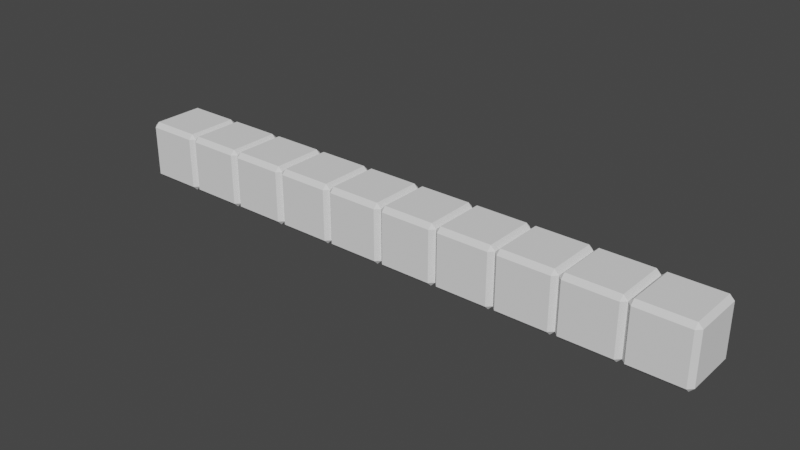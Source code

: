 # Source: GemWall.blend  (saved by Blender 3.0.42; exported with 4.5.12 LTS)
import bpy
from mathutils import Matrix  # noqa: F401  (used for matrix-valued properties, if any)

bpy.ops.wm.read_factory_settings(use_empty=True)
scene = bpy.context.scene
scene.name = 'Scene'

# ---- collections
col_collection = bpy.data.collections.new('Collection'); scene.collection.children.link(col_collection)

# ---- world
world_world = bpy.data.worlds.new('World'); scene.world = world_world
world_world.use_nodes = True; world_world.node_tree.nodes.clear()
_N = world_world.node_tree.nodes; _L = world_world.node_tree.links
n0 = _N.new('ShaderNodeOutputWorld'); n0.name = 'World Output'; n0.location = (300, 300)
n1 = _N.new('ShaderNodeBackground'); n1.name = 'Background'; n1.location = (10, 300)
n1.inputs[0].default_value = (0.05088, 0.05088, 0.05088, 1.0)
_L.new(n1.outputs[0], n0.inputs[0])
n0.is_active_output = True
world_world.color = (0.05088, 0.05088, 0.05088)
world_world.use_sun_shadow = False
world_world.sun_shadow_jitter_overblur = 0.0

# ---- meshes
me_cube = bpy.data.meshes.new('Cube')
me_cube.from_pydata([(1.152, 0.8478, -1.0), (1.152, -0.8478, 1.0), (1.152, -1.0, 0.8478), (1.152, -1.0, -0.8478), (1.152, -0.8478, -1.0), (-0.8478, -0.8478, -1.0), (-0.8478, -1.0, -0.8478), (-1.0, -0.8478, -0.8478), (-0.8478, -1.0, 0.8478), (-0.8478, -0.8478, 1.0), (-1.0, -0.8478, 0.8478), (-0.8478, 0.8478, -1.0), (-1.0, 0.8478, -0.8478), (-0.8478, 1.0, -0.8478), (-0.8478, 0.8478, 1.0), (-0.8478, 1.0, 0.8478), (-1.0, 0.8478, 0.8478), (0.8478, -0.8478, -1.0), (1.0, -0.8478, -0.8478), (0.8478, -1.0, -0.8478), (0.8478, -0.8478, 1.0), (0.8478, -1.0, 0.8478), (1.0, -0.8478, 0.8478), (0.8478, 0.8478, -1.0), (0.8478, 1.0, -0.8478), (1.0, 0.8478, -0.8478), (0.8478, 0.8478, 1.0), (1.0, 0.8478, 0.8478), (0.8478, 1.0, 0.8478), (1.152, 1.0, -0.8478), (1.152, 0.8478, 1.0), (1.152, 1.0, 0.8478), (2.848, -0.8478, -1.0), (3.0, -0.8478, -0.8478), (2.848, -1.0, -0.8478), (2.848, -0.8478, 1.0), (2.848, -1.0, 0.8478), (3.0, -0.8478, 0.8478), (2.848, 0.8478, -1.0), (2.848, 1.0, -0.8478), (2.848, 0.8478, 1.0), (3.0, 0.8478, 0.8478), (2.848, 1.0, 0.8478), (5.152, 0.8478, -1.0), (5.0, -0.8478, 0.8478), (5.152, -0.8478, 1.0), (5.152, -1.0, 0.8478), (5.0, -0.8478, -0.8478), (5.152, -1.0, -0.8478), (5.152, -0.8478, -1.0), (3.152, -0.8478, -1.0), (3.152, -1.0, -0.8478), (3.152, -1.0, 0.8478), (3.152, -0.8478, 1.0), (3.152, 0.8478, -1.0), (3.0, 0.8478, -0.8478), (3.152, 1.0, -0.8478), (3.152, 0.8478, 1.0), (3.152, 1.0, 0.8478), (4.848, -0.8478, -1.0), (4.848, -1.0, -0.8478), (4.848, -0.8478, 1.0), (4.848, -1.0, 0.8478), (4.848, 0.8478, -1.0), (4.848, 1.0, -0.8478), (5.0, 0.8478, -0.8478), (4.848, 0.8478, 1.0), (5.0, 0.8478, 0.8478), (4.848, 1.0, 0.8478), (5.152, 1.0, -0.8478), (5.152, 0.8478, 1.0), (5.152, 1.0, 0.8478), (6.848, -0.8478, -1.0), (7.0, -0.8478, -0.8478), (6.848, -1.0, -0.8478), (6.848, -0.8478, 1.0), (6.848, -1.0, 0.8478), (6.848, 0.8478, -1.0), (6.848, 1.0, -0.8478), (6.848, 0.8478, 1.0), (6.848, 1.0, 0.8478), (9.152, 0.8478, -1.0), (9.152, -0.8478, 1.0), (9.152, -1.0, 0.8478), (9.152, -1.0, -0.8478), (9.152, -0.8478, -1.0), (7.152, -0.8478, -1.0), (7.152, -1.0, -0.8478), (7.152, -1.0, 0.8478), (7.152, -0.8478, 1.0), (7.0, -0.8478, 0.8478), (7.152, 0.8478, -1.0), (7.0, 0.8478, -0.8478), (7.152, 1.0, -0.8478), (7.152, 0.8478, 1.0), (7.152, 1.0, 0.8478), (7.0, 0.8478, 0.8478), (8.848, -0.8478, -1.0), (9.0, -0.8478, -0.8478), (8.848, -1.0, -0.8478), (8.848, -0.8478, 1.0), (8.848, -1.0, 0.8478), (9.0, -0.8478, 0.8478), (8.848, 0.8478, -1.0), (8.848, 1.0, -0.8478), (9.0, 0.8478, -0.8478), (8.848, 0.8478, 1.0), (8.848, 1.0, 0.8478), (9.152, 1.0, -0.8478), (9.152, 0.8478, 1.0), (9.152, 1.0, 0.8478), (9.0, 0.8478, 0.8478), (10.85, -0.8478, -1.0), (10.85, -1.0, -0.8478), (10.85, -0.8478, 1.0), (10.85, -1.0, 0.8478), (10.85, 0.8478, -1.0), (10.85, 1.0, -0.8478), (11.0, 0.8478, -0.8478), (10.85, 0.8478, 1.0), (11.0, 0.8478, 0.8478), (10.85, 1.0, 0.8478), (13.15, 0.8478, -1.0), (13.0, -0.8478, 0.8478), (13.15, -0.8478, 1.0), (13.15, -1.0, 0.8478), (13.15, -1.0, -0.8478), (13.15, -0.8478, -1.0), (11.15, -0.8478, -1.0), (11.15, -1.0, -0.8478), (11.0, -0.8478, -0.8478), (11.15, -1.0, 0.8478), (11.15, -0.8478, 1.0), (11.0, -0.8478, 0.8478), (11.15, 0.8478, -1.0), (11.15, 1.0, -0.8478), (11.15, 0.8478, 1.0), (11.15, 1.0, 0.8478), (12.85, -0.8478, -1.0), (13.0, -0.8478, -0.8478), (12.85, -1.0, -0.8478), (12.85, -0.8478, 1.0), (12.85, -1.0, 0.8478), (12.85, 0.8478, -1.0), (12.85, 1.0, -0.8478), (13.0, 0.8478, -0.8478), (12.85, 0.8478, 1.0), (13.0, 0.8478, 0.8478), (12.85, 1.0, 0.8478), (13.15, 1.0, -0.8478), (13.15, 0.8478, 1.0), (13.15, 1.0, 0.8478), (14.85, -0.8478, -1.0), (15.0, -0.8478, -0.8478), (14.85, -1.0, -0.8478), (14.85, -0.8478, 1.0), (14.85, -1.0, 0.8478), (15.0, -0.8478, 0.8478), (14.85, 0.8478, -1.0), (14.85, 1.0, -0.8478), (14.85, 0.8478, 1.0), (15.0, 0.8478, 0.8478), (14.85, 1.0, 0.8478), (17.0, 0.8478, -0.8478), (17.15, 0.8478, -1.0), (17.0, -0.8478, 0.8478), (17.15, -0.8478, 1.0), (17.15, -1.0, 0.8478), (17.15, -1.0, -0.8478), (17.15, -0.8478, -1.0), (15.15, -0.8478, -1.0), (15.15, -1.0, -0.8478), (15.15, -1.0, 0.8478), (15.15, -0.8478, 1.0), (15.15, 0.8478, -1.0), (15.0, 0.8478, -0.8478), (15.15, 1.0, -0.8478), (15.15, 0.8478, 1.0), (15.15, 1.0, 0.8478), (16.85, -0.8478, -1.0), (17.0, -0.8478, -0.8478), (16.85, -1.0, -0.8478), (16.85, -0.8478, 1.0), (16.85, -1.0, 0.8478), (16.85, 0.8478, -1.0), (16.85, 1.0, -0.8478), (16.85, 0.8478, 1.0), (17.0, 0.8478, 0.8478), (16.85, 1.0, 0.8478), (17.15, 1.0, -0.8478), (17.15, 0.8478, 1.0), (17.15, 1.0, 0.8478), (18.85, -0.8478, -1.0), (19.0, -0.8478, -0.8478), (18.85, -1.0, -0.8478), (18.85, -0.8478, 1.0), (18.85, -1.0, 0.8478), (19.0, -0.8478, 0.8478), (18.85, 0.8478, -1.0), (18.85, 1.0, -0.8478), (19.0, 0.8478, -0.8478), (18.85, 0.8478, 1.0), (19.0, 0.8478, 0.8478), (18.85, 1.0, 0.8478)], [], [(19, 21, 8, 6), (40, 30, 1, 35), (29, 31, 42, 39), (26, 14, 9, 20), (34, 36, 2, 3), (13, 15, 28, 24), (5, 6, 7), (8, 9, 10), (11, 12, 13), (14, 15, 16), (17, 18, 19), (20, 21, 22), (23, 24, 25), (26, 27, 28), (11, 5, 7, 12), (6, 8, 10, 7), (9, 14, 16, 10), (15, 13, 12, 16), (23, 11, 13, 24), (14, 26, 28, 15), (27, 25, 24, 28), (17, 23, 25, 18), (26, 20, 22, 27), (21, 19, 18, 22), (5, 17, 19, 6), (20, 9, 8, 21), (11, 23, 17, 5), (4, 3, 18), (2, 1, 22), (0, 25, 29), (30, 31, 27), (32, 33, 34), (35, 36, 37), (38, 39, 55), (40, 41, 42), (0, 4, 18, 25), (3, 2, 22, 18), (1, 30, 27, 22), (31, 29, 25, 27), (38, 0, 29, 39), (30, 40, 42, 31), (41, 55, 39, 42), (32, 38, 55, 33), (40, 35, 37, 41), (36, 34, 33, 37), (4, 32, 34, 3), (35, 1, 2, 36), (0, 38, 32, 4), (60, 62, 52, 51), (79, 70, 45, 75), (69, 71, 80, 78), (66, 57, 53, 61), (74, 76, 46, 48), (56, 58, 68, 64), (50, 51, 33), (52, 53, 37), (54, 55, 56), (57, 58, 41), (59, 47, 60), (61, 62, 44), (63, 64, 65), (66, 67, 68), (54, 50, 33, 55), (51, 52, 37, 33), (53, 57, 41, 37), (58, 56, 55, 41), (63, 54, 56, 64), (57, 66, 68, 58), (67, 65, 64, 68), (59, 63, 65, 47), (66, 61, 44, 67), (62, 60, 47, 44), (50, 59, 60, 51), (61, 53, 52, 62), (54, 63, 59, 50), (49, 48, 47), (46, 45, 44), (43, 65, 69), (70, 71, 67), (72, 73, 74), (75, 76, 90), (77, 78, 92), (79, 96, 80), (43, 49, 47, 65), (48, 46, 44, 47), (45, 70, 67, 44), (71, 69, 65, 67), (77, 43, 69, 78), (70, 79, 80, 71), (96, 92, 78, 80), (72, 77, 92, 73), (79, 75, 90, 96), (76, 74, 73, 90), (49, 72, 74, 48), (75, 45, 46, 76), (43, 77, 72, 49), (99, 101, 88, 87), (119, 109, 82, 114), (108, 110, 121, 117), (106, 94, 89, 100), (113, 115, 83, 84), (93, 95, 107, 104), (86, 87, 73), (88, 89, 90), (91, 92, 93), (94, 95, 96), (97, 98, 99), (100, 101, 102), (103, 104, 105), (106, 111, 107), (91, 86, 73, 92), (87, 88, 90, 73), (89, 94, 96, 90), (95, 93, 92, 96), (103, 91, 93, 104), (94, 106, 107, 95), (111, 105, 104, 107), (97, 103, 105, 98), (106, 100, 102, 111), (101, 99, 98, 102), (86, 97, 99, 87), (100, 89, 88, 101), (91, 103, 97, 86), (85, 84, 98), (83, 82, 102), (81, 105, 108), (109, 110, 111), (112, 130, 113), (114, 115, 133), (116, 117, 118), (119, 120, 121), (81, 85, 98, 105), (84, 83, 102, 98), (82, 109, 111, 102), (110, 108, 105, 111), (116, 81, 108, 117), (109, 119, 121, 110), (120, 118, 117, 121), (112, 116, 118, 130), (119, 114, 133, 120), (115, 113, 130, 133), (85, 112, 113, 84), (114, 82, 83, 115), (81, 116, 112, 85), (140, 142, 131, 129), (160, 150, 124, 155), (149, 151, 162, 159), (146, 136, 132, 141), (154, 156, 125, 126), (135, 137, 148, 144), (128, 129, 130), (131, 132, 133), (134, 118, 135), (136, 137, 120), (138, 139, 140), (141, 142, 123), (143, 144, 145), (146, 147, 148), (134, 128, 130, 118), (129, 131, 133, 130), (132, 136, 120, 133), (137, 135, 118, 120), (143, 134, 135, 144), (136, 146, 148, 137), (147, 145, 144, 148), (138, 143, 145, 139), (146, 141, 123, 147), (142, 140, 139, 123), (128, 138, 140, 129), (141, 132, 131, 142), (134, 143, 138, 128), (127, 126, 139), (125, 124, 123), (122, 145, 149), (150, 151, 147), (152, 153, 154), (155, 156, 157), (158, 159, 175), (160, 161, 162), (122, 127, 139, 145), (126, 125, 123, 139), (124, 150, 147, 123), (151, 149, 145, 147), (158, 122, 149, 159), (150, 160, 162, 151), (161, 175, 159, 162), (152, 158, 175, 153), (160, 155, 157, 161), (156, 154, 153, 157), (127, 152, 154, 126), (155, 124, 125, 156), (122, 158, 152, 127), (181, 183, 172, 171), (201, 190, 166, 195), (189, 191, 203, 199), (186, 177, 173, 182), (194, 196, 167, 168), (176, 178, 188, 185), (170, 171, 153), (172, 173, 157), (174, 175, 176), (177, 178, 161), (179, 180, 181), (182, 183, 165), (184, 185, 163), (186, 187, 188), (174, 170, 153, 175), (171, 172, 157, 153), (173, 177, 161, 157), (178, 176, 175, 161), (184, 174, 176, 185), (177, 186, 188, 178), (187, 163, 185, 188), (179, 184, 163, 180), (186, 182, 165, 187), (183, 181, 180, 165), (170, 179, 181, 171), (182, 173, 172, 183), (174, 184, 179, 170), (169, 168, 180), (167, 166, 165), (164, 163, 189), (190, 191, 187), (192, 193, 194), (195, 196, 197), (198, 199, 200), (201, 202, 203), (164, 169, 180, 163), (168, 167, 165, 180), (166, 190, 187, 165), (191, 189, 163, 187), (198, 164, 189, 199), (190, 201, 203, 191), (202, 200, 199, 203), (192, 198, 200, 193), (201, 195, 197, 202), (196, 194, 193, 197), (169, 192, 194, 168), (195, 166, 167, 196), (164, 198, 192, 169), (200, 202, 197, 193), (7, 10, 16, 12)])
_uv = me_cube.uv_layers.new(name='UVMap')
_uv.uv.foreach_set('vector', [0.394, 0.769, 0.606, 0.769, 0.606, 0.981, 0.394, 0.981, 0.644, 0.519, 0.856, 0.519, 0.856, 0.731, 0.644, 0.731, 0.394, 0.269, 0.606, 0.269, 0.606, 0.481, 0.394, 0.481, 0.644, 0.519, 0.856, 0.519, 0.856, 0.731, 0.644, 0.731, 0.394, 0.769, 0.606, 0.769, 0.606, 0.981, 0.394, 0.981, 0.394, 0.269, 0.606, 0.269, 0.606, 0.481, 0.394, 0.481, 0.144, 0.731, 0.144, 0.75, 0.125, 0.731, 0.606, 0.981, 0.625, 0.981, 0.606, 1.0, 0.144, 0.519, 0.125, 0.519, 0.144, 0.5, 0.625, 0.269, 0.625, 0.269, 0.606, 0.25, 0.356, 0.731, 0.375, 0.731, 0.356, 0.75, 0.625, 0.769, 0.625, 0.769, 0.606, 0.75, 0.356, 0.519, 0.356, 0.5, 0.375, 0.519, 0.625, 0.519, 0.625, 0.519, 0.606, 0.5, 0.144, 0.519, 0.144, 0.731, 0.125, 0.731, 0.125, 0.519, 0.394, 0.0, 0.606, 0.0, 0.606, 0.01902, 0.394, 0.01902, 0.625, 0.01902, 0.625, 0.231, 0.606, 0.231, 0.606, 0.01902, 0.606, 0.269, 0.394, 0.269, 0.394, 0.231, 0.606, 0.231, 0.356, 0.519, 0.144, 0.519, 0.144, 0.5, 0.356, 0.5, 0.625, 0.269, 0.625, 0.481, 0.606, 0.481, 0.606, 0.269, 0.606, 0.519, 0.394, 0.519, 0.394, 0.481, 0.606, 0.481, 0.356, 0.731, 0.356, 0.519, 0.394, 0.519, 0.394, 0.731, 0.644, 0.519, 0.644, 0.731, 0.606, 0.731, 0.606, 0.519, 0.606, 0.769, 0.394, 0.769, 0.394, 0.731, 0.606, 0.731, 0.144, 0.731, 0.356, 0.731, 0.356, 0.75, 0.144, 0.75, 0.625, 0.769, 0.625, 0.981, 0.606, 0.981, 0.606, 0.769, 0.144, 0.519, 0.356, 0.519, 0.356, 0.731, 0.144, 0.731, 0.144, 0.731, 0.144, 0.75, 0.125, 0.731, 0.606, 0.981, 0.625, 0.981, 0.606, 1.0, 0.144, 0.519, 0.125, 0.519, 0.144, 0.5, 0.625, 0.269, 0.625, 0.269, 0.606, 0.25, 0.356, 0.731, 0.375, 0.731, 0.356, 0.75, 0.625, 0.769, 0.625, 0.769, 0.606, 0.75, 0.356, 0.519, 0.356, 0.5, 0.375, 0.519, 0.625, 0.519, 0.625, 0.519, 0.606, 0.5, 0.144, 0.519, 0.144, 0.731, 0.125, 0.731, 0.125, 0.519, 0.394, 0.0, 0.606, 0.0, 0.606, 0.01902, 0.394, 0.01902, 0.625, 0.01902, 0.625, 0.231, 0.606, 0.231, 0.606, 0.01902, 0.606, 0.269, 0.394, 0.269, 0.394, 0.231, 0.606, 0.231, 0.356, 0.519, 0.144, 0.519, 0.144, 0.5, 0.356, 0.5, 0.625, 0.269, 0.625, 0.481, 0.606, 0.481, 0.606, 0.269, 0.606, 0.519, 0.394, 0.519, 0.394, 0.481, 0.606, 0.481, 0.356, 0.731, 0.356, 0.519, 0.394, 0.519, 0.394, 0.731, 0.644, 0.519, 0.644, 0.731, 0.606, 0.731, 0.606, 0.519, 0.606, 0.769, 0.394, 0.769, 0.394, 0.731, 0.606, 0.731, 0.144, 0.731, 0.356, 0.731, 0.356, 0.75, 0.144, 0.75, 0.625, 0.769, 0.625, 0.981, 0.606, 0.981, 0.606, 0.769, 0.144, 0.519, 0.356, 0.519, 0.356, 0.731, 0.144, 0.731, 0.394, 0.769, 0.606, 0.769, 0.606, 0.981, 0.394, 0.981, 0.644, 0.519, 0.856, 0.519, 0.856, 0.731, 0.644, 0.731, 0.394, 0.269, 0.606, 0.269, 0.606, 0.481, 0.394, 0.481, 0.644, 0.519, 0.856, 0.519, 0.856, 0.731, 0.644, 0.731, 0.394, 0.769, 0.606, 0.769, 0.606, 0.981, 0.394, 0.981, 0.394, 0.269, 0.606, 0.269, 0.606, 0.481, 0.394, 0.481, 0.144, 0.731, 0.144, 0.75, 0.125, 0.731, 0.606, 0.981, 0.625, 0.981, 0.606, 1.0, 0.144, 0.519, 0.125, 0.519, 0.144, 0.5, 0.625, 0.269, 0.625, 0.269, 0.606, 0.25, 0.356, 0.731, 0.375, 0.731, 0.356, 0.75, 0.625, 0.769, 0.625, 0.769, 0.606, 0.75, 0.356, 0.519, 0.356, 0.5, 0.375, 0.519, 0.625, 0.519, 0.625, 0.519, 0.606, 0.5, 0.144, 0.519, 0.144, 0.731, 0.125, 0.731, 0.125, 0.519, 0.394, 0.0, 0.606, 0.0, 0.606, 0.01902, 0.394, 0.01902, 0.625, 0.01902, 0.625, 0.231, 0.606, 0.231, 0.606, 0.01902, 0.606, 0.269, 0.394, 0.269, 0.394, 0.231, 0.606, 0.231, 0.356, 0.519, 0.144, 0.519, 0.144, 0.5, 0.356, 0.5, 0.625, 0.269, 0.625, 0.481, 0.606, 0.481, 0.606, 0.269, 0.606, 0.519, 0.394, 0.519, 0.394, 0.481, 0.606, 0.481, 0.356, 0.731, 0.356, 0.519, 0.394, 0.519, 0.394, 0.731, 0.644, 0.519, 0.644, 0.731, 0.606, 0.731, 0.606, 0.519, 0.606, 0.769, 0.394, 0.769, 0.394, 0.731, 0.606, 0.731, 0.144, 0.731, 0.356, 0.731, 0.356, 0.75, 0.144, 0.75, 0.625, 0.769, 0.625, 0.981, 0.606, 0.981, 0.606, 0.769, 0.144, 0.519, 0.356, 0.519, 0.356, 0.731, 0.144, 0.731, 0.144, 0.731, 0.144, 0.75, 0.125, 0.731, 0.606, 0.981, 0.625, 0.981, 0.606, 1.0, 0.144, 0.519, 0.125, 0.519, 0.144, 0.5, 0.625, 0.269, 0.625, 0.269, 0.606, 0.25, 0.356, 0.731, 0.375, 0.731, 0.356, 0.75, 0.625, 0.769, 0.625, 0.769, 0.606, 0.75, 0.356, 0.519, 0.356, 0.5, 0.375, 0.519, 0.625, 0.519, 0.625, 0.519, 0.606, 0.5, 0.144, 0.519, 0.144, 0.731, 0.125, 0.731, 0.125, 0.519, 0.394, 0.0, 0.606, 0.0, 0.606, 0.01902, 0.394, 0.01902, 0.625, 0.01902, 0.625, 0.231, 0.606, 0.231, 0.606, 0.01902, 0.606, 0.269, 0.394, 0.269, 0.394, 0.231, 0.606, 0.231, 0.356, 0.519, 0.144, 0.519, 0.144, 0.5, 0.356, 0.5, 0.625, 0.269, 0.625, 0.481, 0.606, 0.481, 0.606, 0.269, 0.606, 0.519, 0.394, 0.519, 0.394, 0.481, 0.606, 0.481, 0.356, 0.731, 0.356, 0.519, 0.394, 0.519, 0.394, 0.731, 0.644, 0.519, 0.644, 0.731, 0.606, 0.731, 0.606, 0.519, 0.606, 0.769, 0.394, 0.769, 0.394, 0.731, 0.606, 0.731, 0.144, 0.731, 0.356, 0.731, 0.356, 0.75, 0.144, 0.75, 0.625, 0.769, 0.625, 0.981, 0.606, 0.981, 0.606, 0.769, 0.144, 0.519, 0.356, 0.519, 0.356, 0.731, 0.144, 0.731, 0.394, 0.769, 0.606, 0.769, 0.606, 0.981, 0.394, 0.981, 0.644, 0.519, 0.856, 0.519, 0.856, 0.731, 0.644, 0.731, 0.394, 0.269, 0.606, 0.269, 0.606, 0.481, 0.394, 0.481, 0.644, 0.519, 0.856, 0.519, 0.856, 0.731, 0.644, 0.731, 0.394, 0.769, 0.606, 0.769, 0.606, 0.981, 0.394, 0.981, 0.394, 0.269, 0.606, 0.269, 0.606, 0.481, 0.394, 0.481, 0.144, 0.731, 0.144, 0.75, 0.125, 0.731, 0.606, 0.981, 0.625, 0.981, 0.606, 1.0, 0.144, 0.519, 0.125, 0.519, 0.144, 0.5, 0.625, 0.269, 0.625, 0.269, 0.606, 0.25, 0.356, 0.731, 0.375, 0.731, 0.356, 0.75, 0.625, 0.769, 0.625, 0.769, 0.606, 0.75, 0.356, 0.519, 0.356, 0.5, 0.375, 0.519, 0.625, 0.519, 0.625, 0.519, 0.606, 0.5, 0.144, 0.519, 0.144, 0.731, 0.125, 0.731, 0.125, 0.519, 0.394, 0.0, 0.606, 0.0, 0.606, 0.01902, 0.394, 0.01902, 0.625, 0.01902, 0.625, 0.231, 0.606, 0.231, 0.606, 0.01902, 0.606, 0.269, 0.394, 0.269, 0.394, 0.231, 0.606, 0.231, 0.356, 0.519, 0.144, 0.519, 0.144, 0.5, 0.356, 0.5, 0.625, 0.269, 0.625, 0.481, 0.606, 0.481, 0.606, 0.269, 0.606, 0.519, 0.394, 0.519, 0.394, 0.481, 0.606, 0.481, 0.356, 0.731, 0.356, 0.519, 0.394, 0.519, 0.394, 0.731, 0.644, 0.519, 0.644, 0.731, 0.606, 0.731, 0.606, 0.519, 0.606, 0.769, 0.394, 0.769, 0.394, 0.731, 0.606, 0.731, 0.144, 0.731, 0.356, 0.731, 0.356, 0.75, 0.144, 0.75, 0.625, 0.769, 0.625, 0.981, 0.606, 0.981, 0.606, 0.769, 0.144, 0.519, 0.356, 0.519, 0.356, 0.731, 0.144, 0.731, 0.144, 0.731, 0.144, 0.75, 0.125, 0.731, 0.606, 0.981, 0.625, 0.981, 0.606, 1.0, 0.144, 0.519, 0.125, 0.519, 0.144, 0.5, 0.625, 0.269, 0.625, 0.269, 0.606, 0.25, 0.356, 0.731, 0.375, 0.731, 0.356, 0.75, 0.625, 0.769, 0.625, 0.769, 0.606, 0.75, 0.356, 0.519, 0.356, 0.5, 0.375, 0.519, 0.625, 0.519, 0.625, 0.519, 0.606, 0.5, 0.144, 0.519, 0.144, 0.731, 0.125, 0.731, 0.125, 0.519, 0.394, 0.0, 0.606, 0.0, 0.606, 0.01902, 0.394, 0.01902, 0.625, 0.01902, 0.625, 0.231, 0.606, 0.231, 0.606, 0.01902, 0.606, 0.269, 0.394, 0.269, 0.394, 0.231, 0.606, 0.231, 0.356, 0.519, 0.144, 0.519, 0.144, 0.5, 0.356, 0.5, 0.625, 0.269, 0.625, 0.481, 0.606, 0.481, 0.606, 0.269, 0.606, 0.519, 0.394, 0.519, 0.394, 0.481, 0.606, 0.481, 0.356, 0.731, 0.356, 0.519, 0.394, 0.519, 0.394, 0.731, 0.644, 0.519, 0.644, 0.731, 0.606, 0.731, 0.606, 0.519, 0.606, 0.769, 0.394, 0.769, 0.394, 0.731, 0.606, 0.731, 0.144, 0.731, 0.356, 0.731, 0.356, 0.75, 0.144, 0.75, 0.625, 0.769, 0.625, 0.981, 0.606, 0.981, 0.606, 0.769, 0.144, 0.519, 0.356, 0.519, 0.356, 0.731, 0.144, 0.731, 0.394, 0.769, 0.606, 0.769, 0.606, 0.981, 0.394, 0.981, 0.644, 0.519, 0.856, 0.519, 0.856, 0.731, 0.644, 0.731, 0.394, 0.269, 0.606, 0.269, 0.606, 0.481, 0.394, 0.481, 0.644, 0.519, 0.856, 0.519, 0.856, 0.731, 0.644, 0.731, 0.394, 0.769, 0.606, 0.769, 0.606, 0.981, 0.394, 0.981, 0.394, 0.269, 0.606, 0.269, 0.606, 0.481, 0.394, 0.481, 0.144, 0.731, 0.144, 0.75, 0.125, 0.731, 0.606, 0.981, 0.625, 0.981, 0.606, 1.0, 0.144, 0.519, 0.125, 0.519, 0.144, 0.5, 0.625, 0.269, 0.625, 0.269, 0.606, 0.25, 0.356, 0.731, 0.375, 0.731, 0.356, 0.75, 0.625, 0.769, 0.625, 0.769, 0.606, 0.75, 0.356, 0.519, 0.356, 0.5, 0.375, 0.519, 0.625, 0.519, 0.625, 0.519, 0.606, 0.5, 0.144, 0.519, 0.144, 0.731, 0.125, 0.731, 0.125, 0.519, 0.394, 0.0, 0.606, 0.0, 0.606, 0.01902, 0.394, 0.01902, 0.625, 0.01902, 0.625, 0.231, 0.606, 0.231, 0.606, 0.01902, 0.606, 0.269, 0.394, 0.269, 0.394, 0.231, 0.606, 0.231, 0.356, 0.519, 0.144, 0.519, 0.144, 0.5, 0.356, 0.5, 0.625, 0.269, 0.625, 0.481, 0.606, 0.481, 0.606, 0.269, 0.606, 0.519, 0.394, 0.519, 0.394, 0.481, 0.606, 0.481, 0.356, 0.731, 0.356, 0.519, 0.394, 0.519, 0.394, 0.731, 0.644, 0.519, 0.644, 0.731, 0.606, 0.731, 0.606, 0.519, 0.606, 0.769, 0.394, 0.769, 0.394, 0.731, 0.606, 0.731, 0.144, 0.731, 0.356, 0.731, 0.356, 0.75, 0.144, 0.75, 0.625, 0.769, 0.625, 0.981, 0.606, 0.981, 0.606, 0.769, 0.144, 0.519, 0.356, 0.519, 0.356, 0.731, 0.144, 0.731, 0.144, 0.731, 0.144, 0.75, 0.125, 0.731, 0.606, 0.981, 0.625, 0.981, 0.606, 1.0, 0.144, 0.519, 0.125, 0.519, 0.144, 0.5, 0.625, 0.269, 0.625, 0.269, 0.606, 0.25, 0.356, 0.731, 0.375, 0.731, 0.356, 0.75, 0.625, 0.769, 0.625, 0.769, 0.606, 0.75, 0.356, 0.519, 0.356, 0.5, 0.375, 0.519, 0.625, 0.519, 0.625, 0.519, 0.606, 0.5, 0.144, 0.519, 0.144, 0.731, 0.125, 0.731, 0.125, 0.519, 0.394, 0.0, 0.606, 0.0, 0.606, 0.01902, 0.394, 0.01902, 0.625, 0.01902, 0.625, 0.231, 0.606, 0.231, 0.606, 0.01902, 0.606, 0.269, 0.394, 0.269, 0.394, 0.231, 0.606, 0.231, 0.356, 0.519, 0.144, 0.519, 0.144, 0.5, 0.356, 0.5, 0.625, 0.269, 0.625, 0.481, 0.606, 0.481, 0.606, 0.269, 0.606, 0.519, 0.394, 0.519, 0.394, 0.481, 0.606, 0.481, 0.356, 0.731, 0.356, 0.519, 0.394, 0.519, 0.394, 0.731, 0.644, 0.519, 0.644, 0.731, 0.606, 0.731, 0.606, 0.519, 0.606, 0.769, 0.394, 0.769, 0.394, 0.731, 0.606, 0.731, 0.144, 0.731, 0.356, 0.731, 0.356, 0.75, 0.144, 0.75, 0.625, 0.769, 0.625, 0.981, 0.606, 0.981, 0.606, 0.769, 0.144, 0.519, 0.356, 0.519, 0.356, 0.731, 0.144, 0.731, 0.394, 0.769, 0.606, 0.769, 0.606, 0.981, 0.394, 0.981, 0.644, 0.519, 0.856, 0.519, 0.856, 0.731, 0.644, 0.731, 0.394, 0.269, 0.606, 0.269, 0.606, 0.481, 0.394, 0.481, 0.644, 0.519, 0.856, 0.519, 0.856, 0.731, 0.644, 0.731, 0.394, 0.769, 0.606, 0.769, 0.606, 0.981, 0.394, 0.981, 0.394, 0.269, 0.606, 0.269, 0.606, 0.481, 0.394, 0.481, 0.144, 0.731, 0.144, 0.75, 0.125, 0.731, 0.606, 0.981, 0.625, 0.981, 0.606, 1.0, 0.144, 0.519, 0.125, 0.519, 0.144, 0.5, 0.625, 0.269, 0.625, 0.269, 0.606, 0.25, 0.356, 0.731, 0.375, 0.731, 0.356, 0.75, 0.625, 0.769, 0.625, 0.769, 0.606, 0.75, 0.356, 0.519, 0.356, 0.5, 0.375, 0.519, 0.625, 0.519, 0.625, 0.519, 0.606, 0.5, 0.144, 0.519, 0.144, 0.731, 0.125, 0.731, 0.125, 0.519, 0.394, 0.0, 0.606, 0.0, 0.606, 0.01902, 0.394, 0.01902, 0.625, 0.01902, 0.625, 0.231, 0.606, 0.231, 0.606, 0.01902, 0.606, 0.269, 0.394, 0.269, 0.394, 0.231, 0.606, 0.231, 0.356, 0.519, 0.144, 0.519, 0.144, 0.5, 0.356, 0.5, 0.625, 0.269, 0.625, 0.481, 0.606, 0.481, 0.606, 0.269, 0.606, 0.519, 0.394, 0.519, 0.394, 0.481, 0.606, 0.481, 0.356, 0.731, 0.356, 0.519, 0.394, 0.519, 0.394, 0.731, 0.644, 0.519, 0.644, 0.731, 0.606, 0.731, 0.606, 0.519, 0.606, 0.769, 0.394, 0.769, 0.394, 0.731, 0.606, 0.731, 0.144, 0.731, 0.356, 0.731, 0.356, 0.75, 0.144, 0.75, 0.625, 0.769, 0.625, 0.981, 0.606, 0.981, 0.606, 0.769, 0.144, 0.519, 0.356, 0.519, 0.356, 0.731, 0.144, 0.731, 0.144, 0.731, 0.144, 0.75, 0.125, 0.731, 0.606, 0.981, 0.625, 0.981, 0.606, 1.0, 0.144, 0.519, 0.125, 0.519, 0.144, 0.5, 0.625, 0.269, 0.625, 0.269, 0.606, 0.25, 0.356, 0.731, 0.375, 0.731, 0.356, 0.75, 0.625, 0.769, 0.625, 0.769, 0.606, 0.75, 0.356, 0.519, 0.356, 0.5, 0.375, 0.519, 0.625, 0.519, 0.625, 0.519, 0.606, 0.5, 0.144, 0.519, 0.144, 0.731, 0.125, 0.731, 0.125, 0.519, 0.394, 0.0, 0.606, 0.0, 0.606, 0.01902, 0.394, 0.01902, 0.625, 0.01902, 0.625, 0.231, 0.606, 0.231, 0.606, 0.01902, 0.606, 0.269, 0.394, 0.269, 0.394, 0.231, 0.606, 0.231, 0.356, 0.519, 0.144, 0.519, 0.144, 0.5, 0.356, 0.5, 0.625, 0.269, 0.625, 0.481, 0.606, 0.481, 0.606, 0.269, 0.606, 0.519, 0.394, 0.519, 0.394, 0.481, 0.606, 0.481, 0.356, 0.731, 0.356, 0.519, 0.394, 0.519, 0.394, 0.731, 0.644, 0.519, 0.644, 0.731, 0.606, 0.731, 0.606, 0.519, 0.606, 0.769, 0.394, 0.769, 0.394, 0.731, 0.606, 0.731, 0.144, 0.731, 0.356, 0.731, 0.356, 0.75, 0.144, 0.75, 0.625, 0.769, 0.625, 0.981, 0.606, 0.981, 0.606, 0.769, 0.144, 0.519, 0.356, 0.519, 0.356, 0.731, 0.144, 0.731, 0.394, 0.519, 0.606, 0.519, 0.606, 0.731, 0.394, 0.731, 0.394, 0.01902, 0.606, 0.01902, 0.606, 0.231, 0.394, 0.231])
me_cube.use_remesh_fix_poles = True
me_cube.use_remesh_preserve_attributes = False
me_cube.update()

# ---- objects
ob_cube = bpy.data.objects.new('Cube', me_cube)

# ---- transforms, parenting, visibility, modifiers, constraints
ob_cube.location = (0.0, 0.0, 0.0)
ob_cube.scale = (0.4, 0.4, 0.4)

# ---- collection membership
col_collection.objects.link(ob_cube)

# ---- scene / render settings (as saved in the file)
scene.frame_start = 1; scene.frame_end = 250; scene.frame_set(1)
scene.render.engine = 'BLENDER_EEVEE_NEXT'
scene.cycles.sampling_pattern = 'TABULATED_SOBOL'
scene.cycles.use_light_tree = False
scene.view_settings.view_transform = 'Filmic'
bpy.context.view_layer.update()

# ---- added for rendering (the .blend has no active camera and no usable light): camera, sun
cam_auto = bpy.data.cameras.new('AutoCamera')
cam_auto.lens = 50.0
cam_auto.sensor_width = 36.0
cam_auto.clip_end = 1000.0
ob_auto_camera = bpy.data.objects.new('AutoCamera', cam_auto)
scene.collection.objects.link(ob_auto_camera)
ob_auto_camera.location = (11.0754, -8.97054, 5.98036)
ob_auto_camera.rotation_euler = (1.09748, -7.21219e-08, 0.694738)
scene.camera = ob_auto_camera
light_auto_sun = bpy.data.lights.new('AutoSun', 'SUN')
light_auto_sun.energy = 3.0
light_auto_sun.angle = 0.0523599
ob_auto_sun = bpy.data.objects.new('AutoSun', light_auto_sun)
scene.collection.objects.link(ob_auto_sun)
ob_auto_sun.rotation_euler = (0.872665, 0.174533, 0.523599)
bpy.context.view_layer.update()
